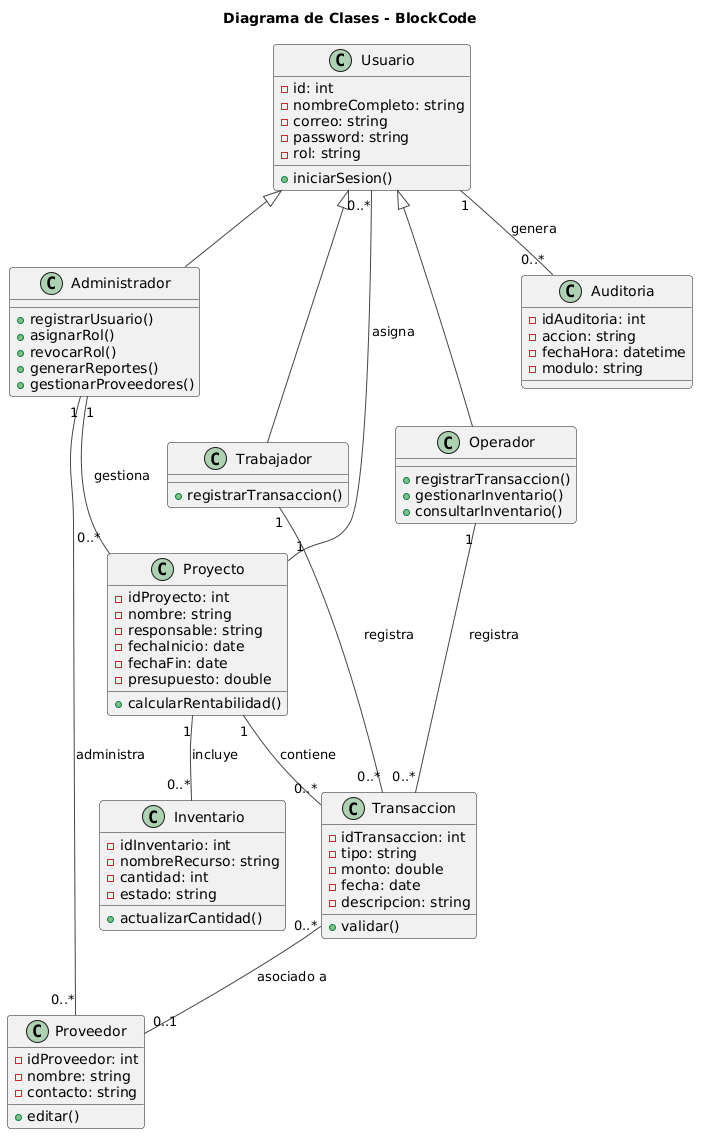

The diagram above was rendered by PlantUML. Its source (embedded in the PNG):
@startuml
!theme vibrant
title Diagrama de Clases - BlockCode

class Usuario {
  -id: int
  -nombreCompleto: string
  -correo: string
  -password: string
  -rol: string
  +iniciarSesion()
}

class Administrador {
  +registrarUsuario()
  +asignarRol()
  +revocarRol()
  +generarReportes()
  +gestionarProveedores()
}

class Operador {
  +registrarTransaccion()
  +gestionarInventario()
  +consultarInventario()
}

class Trabajador {
  +registrarTransaccion()
}

Usuario <|-- Administrador
Usuario <|-- Operador
Usuario <|-- Trabajador

class Proyecto {
  -idProyecto: int
  -nombre: string
  -responsable: string
  -fechaInicio: date
  -fechaFin: date
  -presupuesto: double
  +calcularRentabilidad()
}

class Transaccion {
  -idTransaccion: int
  -tipo: string
  -monto: double
  -fecha: date
  -descripcion: string
  +validar()
}


class Proveedor {
  -idProveedor: int
  -nombre: string
  -contacto: string
  +editar()
}

class Inventario {
  -idInventario: int
  -nombreRecurso: string
  -cantidad: int
  -estado: string
  +actualizarCantidad()
}

class Auditoria {
  -idAuditoria: int
  -accion: string
  -fechaHora: datetime
  -modulo: string
}

Proyecto "1" -- "0..*" Transaccion : contiene
Proyecto "1" -- "0..*" Inventario : incluye
Proyecto "1" -- "0..*" Usuario : asigna

Transaccion "0..*" -- "0..1" Proveedor : asociado a

Usuario "1" -- "0..*" Auditoria : genera

Operador "1" -- "0..*" Transaccion : registra
Trabajador "1" -- "0..*" Transaccion : registra

Administrador "1" -- "0..*" Proyecto : gestiona
Administrador "1" -- "0..*" Proveedor : administra
@enduml